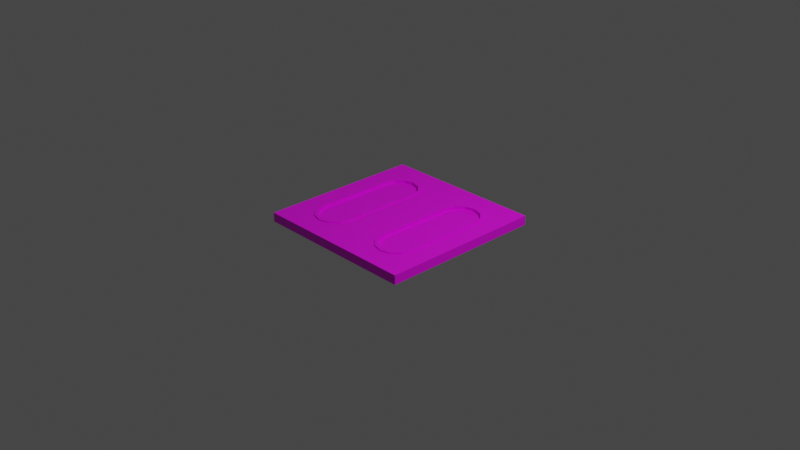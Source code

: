 # Source: windowWallPanel.blend  (saved by Blender 2.80.55; exported with 4.5.12 LTS)
import bpy
from mathutils import Matrix  # noqa: F401  (used for matrix-valued properties, if any)

bpy.ops.wm.read_factory_settings(use_empty=True)
scene = bpy.context.scene
scene.name = 'Scene'

# ---- collections
col_collection = bpy.data.collections.new('Collection'); scene.collection.children.link(col_collection)

# ---- images (referenced by path relative to the original .blend; pixels are not part of the script)
import os
ASSET_DIR = os.environ.get("B2B_ASSET_DIR", "")  # directory of the original .blend (textures are referenced by path, not embedded)
HERE = os.path.dirname(os.path.abspath(__file__))  # packed textures are extracted next to this script under _unpacked/

def load_image(name, relpath, width, height, colorspace="sRGB"):
    """Load a texture the original file referenced (path relative to the .blend, or extracted next to this script)."""
    p = next((c for c in (os.path.join(HERE, relpath), os.path.join(ASSET_DIR, relpath)) if relpath and os.path.exists(c)), "")
    if p:
        img = bpy.data.images.load(p, check_existing=True)
        img.name = name
    else:  # same state as the original file: an image datablock whose file is absent (Cycles renders it pink)
        img = bpy.data.images.new(name, width, height)
        img.source = "FILE"
        img.filepath = "//" + (relpath or name)
    img.colorspace_settings.name = colorspace
    return img
img_windowwallpaneltexture_png = load_image('windowWallPanelTexture.png', 'windowWallPanelTexture.png', 1024, 1024, 'sRGB')
img_windowsuvnontransparent_png = load_image('windowsUVnonTransparent.png', 'windowsUVnonTransparent.png', 1024, 1024, 'sRGB')
img_windowstransparent_png = load_image('windowsTransparent.png', 'windowsTransparent.png', 1024, 1024, 'sRGB')

# ---- materials (node trees are filled in below, after node groups)
mat_wall = bpy.data.materials.new('Wall')
mat_wall.use_transparent_shadow = False
mat_wall.roughness = 0.25
mat_windowoutside = bpy.data.materials.new('WindowOutside')
mat_windowoutside.use_transparent_shadow = False
mat_windowoutside.roughness = 0.25
mat_transparent = bpy.data.materials.new('Transparent')
mat_transparent.use_transparent_shadow = False
mat_transparent.roughness = 0.25

# ---- material node trees
mat_wall.use_nodes = True; mat_wall.node_tree.nodes.clear()
_N = mat_wall.node_tree.nodes; _L = mat_wall.node_tree.links
n0 = _N.new('ShaderNodeOutputMaterial'); n0.name = 'Material Output'; n0.location = (300, 300)
n1 = _N.new('ShaderNodeBsdfPrincipled'); n1.name = 'Principled BSDF'; n1.location = (10, 300)
n1.distribution = 'GGX'
n1.subsurface_method = 'BURLEY'
n1.inputs[3].default_value = 1.45
n2 = _N.new('ShaderNodeTexImage'); n2.name = 'Image Texture'; n2.location = (-280, 280)
n2.image = img_windowwallpaneltexture_png
_L.new(n1.outputs[0], n0.inputs[0])
_L.new(n2.outputs[0], n1.inputs[0])
n0.is_active_output = True
mat_windowoutside.use_nodes = True; mat_windowoutside.node_tree.nodes.clear()
_N = mat_windowoutside.node_tree.nodes; _L = mat_windowoutside.node_tree.links
n0 = _N.new('ShaderNodeOutputMaterial'); n0.name = 'Material Output'; n0.location = (300, 300)
n1 = _N.new('ShaderNodeBsdfPrincipled'); n1.name = 'Principled BSDF'; n1.location = (10, 300)
n1.distribution = 'GGX'
n1.subsurface_method = 'BURLEY'
n1.inputs[3].default_value = 1.45
n2 = _N.new('ShaderNodeTexImage'); n2.name = 'Image Texture'; n2.location = (-280, 280)
n2.image = img_windowsuvnontransparent_png
_L.new(n1.outputs[0], n0.inputs[0])
_L.new(n2.outputs[0], n1.inputs[0])
n0.is_active_output = True
mat_transparent.use_nodes = True; mat_transparent.node_tree.nodes.clear()
_N = mat_transparent.node_tree.nodes; _L = mat_transparent.node_tree.links
n0 = _N.new('ShaderNodeOutputMaterial'); n0.name = 'Material Output'; n0.location = (300, 300)
n1 = _N.new('ShaderNodeBsdfPrincipled'); n1.name = 'Principled BSDF'; n1.location = (10, 300)
n1.distribution = 'GGX'
n1.subsurface_method = 'BURLEY'
n1.inputs[3].default_value = 1.45
n2 = _N.new('ShaderNodeTexImage'); n2.name = 'Image Texture'; n2.location = (-280, 280)
n2.image = img_windowstransparent_png
_L.new(n1.outputs[0], n0.inputs[0])
_L.new(n2.outputs[0], n1.inputs[0])
n0.is_active_output = True

# ---- world
world_world = bpy.data.worlds.new('World'); scene.world = world_world
world_world.use_nodes = True; world_world.node_tree.nodes.clear()
_N = world_world.node_tree.nodes; _L = world_world.node_tree.links
n0 = _N.new('ShaderNodeOutputWorld'); n0.name = 'World Output'; n0.location = (300, 300)
n1 = _N.new('ShaderNodeBackground'); n1.name = 'Background'; n1.location = (10, 300)
n1.inputs[0].default_value = (0.05088, 0.05088, 0.05088, 1.0)
_L.new(n1.outputs[0], n0.inputs[0])
n0.is_active_output = True
world_world.color = (0.05088, 0.05088, 0.05088)
world_world.use_sun_shadow = False
world_world.sun_shadow_jitter_overblur = 0.0

# ---- cameras
cam_camera = bpy.data.cameras.new('Camera')
cam_camera.clip_end = 100.0
cam_camera.ortho_scale = 7.314
cam_camera.dof.focus_distance = 0.0
cam_camera.dof.aperture_fstop = 128.0

# ---- lights
light_light = bpy.data.lights.new('Light', 'POINT')
light_light.transmission_factor = 0.0
light_light.cutoff_distance = 30.0
light_light.energy = 1000.0
light_light.shadow_buffer_clip_start = 1.001
light_light.shadow_soft_size = 0.1
light_light.shadow_maximum_resolution = 0.006
light_light.use_absolute_resolution = True

# ---- meshes
me_cube = bpy.data.meshes.new('Cube')
me_cube.from_pydata([(-0.9, 0.9, 0.05), (-0.9, 0.9, -0.05), (-0.9, -0.9, 0.05), (-0.9, -0.9, -0.05), (-0.5625, -0.6449, -0.05), (-0.6449, -0.5625, -0.05), (-0.675, -0.45, -0.05), (-0.675, 0.45, -0.05), (-0.6449, 0.5625, -0.05), (-0.5625, 0.6449, -0.05), (-0.45, 0.675, -0.05), (-0.3375, 0.6449, -0.05), (-0.2551, 0.5625, -0.05), (-0.225, 0.45, -0.05), (-0.225, -0.45, -0.05), (-0.2551, -0.5625, -0.05), (-0.3375, -0.6449, -0.05), (-0.45, -0.675, -0.05), (-0.5625, -0.6449, 0.05), (-0.6449, -0.5625, 0.05), (-0.675, -0.45, 0.05), (-0.675, 0.45, 0.05), (-0.6449, 0.5625, 0.05), (-0.5625, 0.6449, 0.05), (-0.45, 0.675, 0.05), (-0.3375, 0.6449, 0.05), (-0.2551, 0.5625, 0.05), (-0.225, 0.45, 0.05), (-0.225, -0.45, 0.05), (-0.2551, -0.5625, 0.05), (-0.3375, -0.6449, 0.05), (-0.45, -0.675, 0.05), (-0.5625, -0.6449, 0.06), (-0.6449, -0.5625, 0.06), (-0.675, -0.45, 0.06), (-0.675, 0.45, 0.06), (-0.6449, 0.5625, 0.06), (-0.5625, 0.6449, 0.06), (-0.45, 0.675, 0.06), (-0.3375, 0.6449, 0.06), (-0.2551, 0.5625, 0.06), (-0.225, 0.45, 0.06), (-0.225, -0.45, 0.06), (-0.2551, -0.5625, 0.06), (-0.3375, -0.6449, 0.06), (-0.45, -0.675, 0.06), (-0.5546, -0.5997, 0.06), (-0.6312, -0.5231, 0.06), (-0.6592, -0.4185, 0.06), (-0.6592, 0.4185, 0.06), (-0.6312, 0.5231, 0.06), (-0.5546, 0.5997, 0.06), (-0.45, 0.6277, 0.06), (-0.3454, 0.5997, 0.06), (-0.2688, 0.5231, 0.06), (-0.2408, 0.4185, 0.06), (-0.2408, -0.4185, 0.06), (-0.2688, -0.5231, 0.06), (-0.3454, -0.5997, 0.06), (-0.45, -0.6278, 0.06), (-0.5625, -0.6449, -0.04), (-0.6449, -0.5625, -0.04), (-0.675, -0.45, -0.04), (-0.675, 0.45, -0.04), (-0.6449, 0.5625, -0.04), (-0.5625, 0.6449, -0.04), (-0.45, 0.675, -0.04), (-0.3375, 0.6449, -0.04), (-0.2551, 0.5625, -0.04), (-0.225, 0.45, -0.04), (-0.225, -0.45, -0.04), (-0.2551, -0.5625, -0.04), (-0.3375, -0.6449, -0.04), (-0.45, -0.675, -0.04), (-0.5546, -0.5997, -0.04), (-0.6312, -0.5231, -0.04), (-0.6593, -0.4185, -0.04), (-0.6593, 0.4185, -0.04), (-0.5546, 0.5997, -0.04), (-0.45, 0.6277, -0.04), (-0.3454, 0.5997, -0.04), (-0.2688, 0.5231, -0.04), (-0.2408, 0.4185, -0.04), (-0.2408, -0.4185, -0.04), (-0.2688, -0.5231, -0.04), (-0.3454, -0.5997, -0.04), (-0.45, -0.6278, -0.04), (-0.6312, 0.5231, -0.04), (0.9, 0.9, 0.05), (0.9, 0.9, -0.05), (0.9, -0.9, 0.05), (0.9, -0.9, -0.05), (0.0, 0.9, 0.05), (0.0, -0.9, 0.05), (0.0, -0.9, -0.05), (0.0, 0.9, -0.05), (0.5625, -0.6449, -0.05), (0.6449, -0.5625, -0.05), (0.675, -0.45, -0.05), (0.675, 0.45, -0.05), (0.6449, 0.5625, -0.05), (0.5625, 0.6449, -0.05), (0.45, 0.675, -0.05), (0.3375, 0.6449, -0.05), (0.2551, 0.5625, -0.05), (0.225, 0.45, -0.05), (0.225, -0.45, -0.05), (0.2551, -0.5625, -0.05), (0.3375, -0.6449, -0.05), (0.45, -0.675, -0.05), (0.5625, -0.6449, 0.05), (0.6449, -0.5625, 0.05), (0.675, -0.45, 0.05), (0.675, 0.45, 0.05), (0.6449, 0.5625, 0.05), (0.5625, 0.6449, 0.05), (0.45, 0.675, 0.05), (0.3375, 0.6449, 0.05), (0.2551, 0.5625, 0.05), (0.225, 0.45, 0.05), (0.225, -0.45, 0.05), (0.2551, -0.5625, 0.05), (0.3375, -0.6449, 0.05), (0.45, -0.675, 0.05), (0.5625, -0.6449, 0.06), (0.6449, -0.5625, 0.06), (0.675, -0.45, 0.06), (0.675, 0.45, 0.06), (0.6449, 0.5625, 0.06), (0.5625, 0.6449, 0.06), (0.45, 0.675, 0.06), (0.3375, 0.6449, 0.06), (0.2551, 0.5625, 0.06), (0.225, 0.45, 0.06), (0.225, -0.45, 0.06), (0.2551, -0.5625, 0.06), (0.3375, -0.6449, 0.06), (0.45, -0.675, 0.06), (0.5546, -0.5997, 0.06), (0.6312, -0.5231, 0.06), (0.6592, -0.4185, 0.06), (0.6592, 0.4185, 0.06), (0.6312, 0.5231, 0.06), (0.5546, 0.5997, 0.06), (0.45, 0.6277, 0.06), (0.3454, 0.5997, 0.06), (0.2688, 0.5231, 0.06), (0.2408, 0.4185, 0.06), (0.2408, -0.4185, 0.06), (0.2688, -0.5231, 0.06), (0.3454, -0.5997, 0.06), (0.45, -0.6278, 0.06), (0.5625, -0.6449, -0.04), (0.6449, -0.5625, -0.04), (0.675, -0.45, -0.04), (0.675, 0.45, -0.04), (0.6449, 0.5625, -0.04), (0.5625, 0.6449, -0.04), (0.45, 0.675, -0.04), (0.3375, 0.6449, -0.04), (0.2551, 0.5625, -0.04), (0.225, 0.45, -0.04), (0.225, -0.45, -0.04), (0.2551, -0.5625, -0.04), (0.3375, -0.6449, -0.04), (0.45, -0.675, -0.04), (0.5546, -0.5997, -0.04), (0.6312, -0.5231, -0.04), (0.6593, -0.4185, -0.04), (0.6593, 0.4185, -0.04), (0.6312, 0.5231, -0.04), (0.3454, 0.5997, -0.04), (0.2688, 0.5231, -0.04), (0.2408, -0.4185, -0.04), (0.2688, -0.5231, -0.04), (0.3454, -0.5997, -0.04), (0.45, -0.6278, -0.04), (0.5546, 0.5997, -0.04), (0.45, 0.6277, -0.04), (0.2408, 0.4185, -0.04)], [], [(3, 2, 0, 1), (1, 0, 92, 95), (0, 21, 22, 23, 24, 25, 26, 27, 92), (94, 93, 2, 3), (95, 13, 12, 11, 10, 9, 8, 7, 1), (3, 6, 5, 4, 17, 16, 15, 14, 94), (12, 13, 69, 68), (93, 92, 27, 28), (31, 30, 44, 45), (43, 42, 56, 57), (24, 23, 37, 38), (18, 31, 45, 32), (25, 24, 38, 39), (26, 25, 39, 40), (19, 18, 32, 33), (27, 26, 40, 41), (20, 19, 33, 34), (28, 27, 41, 42), (21, 20, 34, 35), (29, 28, 42, 43), (22, 21, 35, 36), (30, 29, 43, 44), (23, 22, 36, 37), (51, 50, 87, 78), (36, 35, 49, 50), (44, 43, 57, 58), (37, 36, 50, 51), (45, 44, 58, 59), (38, 37, 51, 52), (32, 45, 59, 46), (39, 38, 52, 53), (40, 39, 53, 54), (33, 32, 46, 47), (41, 40, 54, 55), (34, 33, 47, 48), (42, 41, 55, 56), (35, 34, 48, 49), (73, 60, 74, 86), (5, 6, 62, 61), (13, 14, 70, 69), (6, 7, 63, 62), (14, 15, 71, 70), (7, 8, 64, 63), (15, 16, 72, 71), (8, 9, 65, 64), (16, 17, 73, 72), (9, 10, 66, 65), (17, 4, 60, 73), (10, 11, 67, 66), (11, 12, 68, 67), (4, 5, 61, 60), (66, 67, 80, 79), (67, 68, 81, 80), (60, 61, 75, 74), (68, 69, 82, 81), (61, 62, 76, 75), (69, 70, 83, 82), (62, 63, 77, 76), (70, 71, 84, 83), (63, 64, 87, 77), (71, 72, 85, 84), (64, 65, 78, 87), (72, 73, 86, 85), (65, 66, 79, 78), (59, 58, 85, 86), (52, 51, 78, 79), (46, 59, 86, 74), (53, 52, 79, 80), (54, 53, 80, 81), (47, 46, 74, 75), (55, 54, 81, 82), (48, 47, 75, 76), (56, 55, 82, 83), (49, 48, 76, 77), (57, 56, 83, 84), (50, 49, 77, 87), (58, 57, 84, 85), (94, 14, 13, 95), (1, 7, 6, 3), (28, 29, 30, 31, 18, 19, 20, 2, 93), (21, 0, 2, 20), (91, 89, 88, 90), (89, 95, 92, 88), (88, 92, 119, 118, 117, 116, 115, 114, 113), (94, 91, 90, 93), (95, 89, 99, 100, 101, 102, 103, 104, 105), (91, 94, 106, 107, 108, 109, 96, 97, 98), (104, 160, 161, 105), (93, 120, 119, 92), (123, 137, 136, 122), (135, 149, 148, 134), (116, 130, 129, 115), (110, 124, 137, 123), (117, 131, 130, 116), (118, 132, 131, 117), (111, 125, 124, 110), (119, 133, 132, 118), (112, 126, 125, 111), (120, 134, 133, 119), (113, 127, 126, 112), (121, 135, 134, 120), (114, 128, 127, 113), (122, 136, 135, 121), (115, 129, 128, 114), (143, 177, 170, 142), (128, 142, 141, 127), (136, 150, 149, 135), (129, 143, 142, 128), (137, 151, 150, 136), (130, 144, 143, 129), (124, 138, 151, 137), (131, 145, 144, 130), (132, 146, 145, 131), (125, 139, 138, 124), (133, 147, 146, 132), (126, 140, 139, 125), (134, 148, 147, 133), (127, 141, 140, 126), (165, 176, 166, 152), (97, 153, 154, 98), (105, 161, 162, 106), (98, 154, 155, 99), (106, 162, 163, 107), (99, 155, 156, 100), (107, 163, 164, 108), (100, 156, 157, 101), (108, 164, 165, 109), (101, 157, 158, 102), (109, 165, 152, 96), (102, 158, 159, 103), (103, 159, 160, 104), (96, 152, 153, 97), (158, 178, 171, 159), (159, 171, 172, 160), (152, 166, 167, 153), (160, 172, 179, 161), (153, 167, 168, 154), (161, 179, 173, 162), (154, 168, 169, 155), (162, 173, 174, 163), (155, 169, 170, 156), (163, 174, 175, 164), (156, 170, 177, 157), (164, 175, 176, 165), (157, 177, 178, 158), (151, 176, 175, 150), (144, 178, 177, 143), (138, 166, 176, 151), (145, 171, 178, 144), (146, 172, 171, 145), (139, 167, 166, 138), (147, 179, 172, 146), (140, 168, 167, 139), (148, 173, 179, 147), (141, 169, 168, 140), (149, 174, 173, 148), (142, 170, 169, 141), (150, 175, 174, 149), (94, 95, 105, 106), (89, 91, 98, 99), (120, 93, 90, 112, 111, 110, 123, 122, 121), (113, 112, 90, 88)])
_uv = me_cube.uv_layers.new(name='UVMap')
_uv.uv.foreach_set('vector', [0.04974, 0.9404, 0.0002548, 0.9404, 0.0002548, 0.04974, 0.04974, 0.04974, 0.04974, 0.04974, 0.04974, 0.0002548, 0.4951, 0.0002549, 0.4951, 0.04974, 0.4956, 0.891, 0.6069, 0.6683, 0.6219, 0.724, 0.6626, 0.7647, 0.7183, 0.7796, 0.7739, 0.7647, 0.8147, 0.724, 0.8296, 0.6683, 0.941, 0.891, 0.4951, 0.9404, 0.4951, 0.9899, 0.04974, 0.9899, 0.04974, 0.9404, 0.4951, 0.04974, 0.3838, 0.2724, 0.3688, 0.2167, 0.3281, 0.176, 0.2724, 0.1611, 0.2167, 0.176, 0.176, 0.2167, 0.1611, 0.2724, 0.04974, 0.04974, 0.04974, 0.9404, 0.1611, 0.7178, 0.176, 0.7734, 0.2167, 0.8142, 0.2724, 0.8291, 0.3281, 0.8142, 0.3688, 0.7734, 0.3838, 0.7178, 0.4951, 0.9404, 0.9923, 0.2535, 0.9923, 0.2247, 0.9948, 0.2247, 0.9948, 0.2535, 0.941, 0.0002552, 0.941, 0.891, 0.8296, 0.6683, 0.8296, 0.2229, 0.9847, 0.7069, 0.9847, 0.7357, 0.9822, 0.7357, 0.9822, 0.7069, 0.6332, 0.693, 0.6198, 0.6428, 0.6268, 0.6287, 0.6393, 0.6754, 0.9847, 0.3113, 0.9847, 0.3401, 0.9822, 0.3401, 0.9822, 0.3113, 0.9847, 0.6781, 0.9847, 0.7069, 0.9822, 0.7069, 0.9822, 0.6781, 0.9847, 0.2824, 0.9847, 0.3113, 0.9822, 0.3113, 0.9822, 0.2824, 0.9847, 0.2536, 0.9847, 0.2824, 0.9822, 0.2824, 0.9822, 0.2536, 0.9847, 0.6493, 0.9847, 0.6781, 0.9822, 0.6781, 0.9822, 0.6493, 0.9847, 0.2248, 0.9847, 0.2536, 0.9822, 0.2536, 0.9822, 0.2248, 0.9847, 0.6205, 0.9847, 0.6493, 0.9822, 0.6493, 0.9822, 0.6205, 0.9847, 0.001921, 0.9847, 0.2248, 0.9822, 0.2248, 0.9822, 0.001921, 0.9847, 0.3978, 0.9847, 0.6205, 0.9822, 0.6205, 0.9822, 0.3978, 0.9847, 0.7646, 0.9847, 0.7934, 0.9822, 0.7934, 0.9822, 0.7646, 0.9847, 0.3689, 0.9847, 0.3978, 0.9822, 0.3978, 0.9822, 0.3689, 0.9847, 0.7357, 0.9847, 0.7646, 0.9822, 0.7646, 0.9822, 0.7357, 0.9847, 0.3401, 0.9847, 0.3689, 0.9822, 0.3689, 0.9822, 0.3401, 0.9523, 0.4236, 0.9523, 0.3968, 0.977, 0.3968, 0.977, 0.4236, 0.8072, 0.1908, 0.8207, 0.241, 0.8136, 0.2551, 0.8011, 0.2084, 0.67, 0.7298, 0.6332, 0.693, 0.6393, 0.6754, 0.6735, 0.7096, 0.7704, 0.154, 0.8072, 0.1908, 0.8011, 0.2084, 0.7669, 0.1742, 0.7202, 0.7432, 0.67, 0.7298, 0.6735, 0.7096, 0.7202, 0.7221, 0.7202, 0.1406, 0.7704, 0.154, 0.7669, 0.1742, 0.7202, 0.1617, 0.7704, 0.7298, 0.7202, 0.7432, 0.7202, 0.7221, 0.7669, 0.7096, 0.67, 0.154, 0.7202, 0.1406, 0.7202, 0.1617, 0.6735, 0.1742, 0.6332, 0.1908, 0.67, 0.154, 0.6735, 0.1742, 0.6393, 0.2084, 0.8072, 0.693, 0.7704, 0.7298, 0.7669, 0.7096, 0.8011, 0.6754, 0.6198, 0.241, 0.6332, 0.1908, 0.6393, 0.2084, 0.6268, 0.2551, 0.8207, 0.6428, 0.8072, 0.693, 0.8011, 0.6754, 0.8136, 0.6287, 0.6198, 0.6428, 0.6198, 0.241, 0.6268, 0.2551, 0.6268, 0.6287, 0.8207, 0.241, 0.8207, 0.6428, 0.8136, 0.6287, 0.8136, 0.2551, 0.2713, 0.8004, 0.2215, 0.787, 0.225, 0.767, 0.2713, 0.7795, 0.9923, 0.6493, 0.9923, 0.6205, 0.9948, 0.6205, 0.9948, 0.6493, 0.9923, 0.2247, 0.9923, 0.001921, 0.9948, 0.001921, 0.9948, 0.2247, 0.9923, 0.6205, 0.9923, 0.3977, 0.9948, 0.3977, 0.9948, 0.6205, 0.9923, 0.7935, 0.9923, 0.7646, 0.9948, 0.7646, 0.9948, 0.7935, 0.9923, 0.3977, 0.9923, 0.3689, 0.9948, 0.3689, 0.9948, 0.3977, 0.9923, 0.7646, 0.9923, 0.7358, 0.9948, 0.7358, 0.9948, 0.7646, 0.9923, 0.3689, 0.9923, 0.34, 0.9948, 0.34, 0.9948, 0.3689, 0.9923, 0.7358, 0.9923, 0.707, 0.9948, 0.707, 0.9948, 0.7358, 0.9923, 0.34, 0.9923, 0.3112, 0.9948, 0.3112, 0.9948, 0.34, 0.9923, 0.707, 0.9923, 0.6781, 0.9948, 0.6781, 0.9948, 0.707, 0.9923, 0.3112, 0.9923, 0.2824, 0.9948, 0.2824, 0.9948, 0.3112, 0.9923, 0.2824, 0.9923, 0.2535, 0.9948, 0.2535, 0.9948, 0.2824, 0.9923, 0.6781, 0.9923, 0.6493, 0.9948, 0.6493, 0.9948, 0.6781, 0.2713, 0.2028, 0.3211, 0.2162, 0.3176, 0.2362, 0.2713, 0.2237, 0.3211, 0.2162, 0.3576, 0.2526, 0.3515, 0.2701, 0.3176, 0.2362, 0.2215, 0.787, 0.1851, 0.7506, 0.1911, 0.7331, 0.225, 0.767, 0.3576, 0.2526, 0.3709, 0.3024, 0.3639, 0.3164, 0.3515, 0.2701, 0.1851, 0.7506, 0.1717, 0.7008, 0.1787, 0.6868, 0.1911, 0.7331, 0.3709, 0.3024, 0.3709, 0.7008, 0.3639, 0.6868, 0.3639, 0.3164, 0.1717, 0.7008, 0.1717, 0.3024, 0.1787, 0.3164, 0.1787, 0.6868, 0.3709, 0.7008, 0.3576, 0.7506, 0.3515, 0.7331, 0.3639, 0.6868, 0.1717, 0.3024, 0.1851, 0.2526, 0.1911, 0.2701, 0.1787, 0.3164, 0.3576, 0.7506, 0.3211, 0.787, 0.3176, 0.767, 0.3515, 0.7331, 0.1851, 0.2526, 0.2215, 0.2162, 0.225, 0.2362, 0.1911, 0.2701, 0.3211, 0.787, 0.2713, 0.8004, 0.2713, 0.7795, 0.3176, 0.767, 0.2215, 0.2162, 0.2713, 0.2028, 0.2713, 0.2237, 0.225, 0.2362, 0.9523, 0.08236, 0.9523, 0.05554, 0.977, 0.05554, 0.977, 0.08236, 0.9523, 0.4504, 0.9523, 0.4236, 0.977, 0.4236, 0.977, 0.4504, 0.9523, 0.1092, 0.9523, 0.08236, 0.977, 0.08236, 0.977, 0.1092, 0.9523, 0.4772, 0.9523, 0.4504, 0.977, 0.4504, 0.977, 0.4772, 0.9523, 0.504, 0.9523, 0.4772, 0.977, 0.4772, 0.977, 0.504, 0.9523, 0.136, 0.9523, 0.1092, 0.977, 0.1092, 0.977, 0.136, 0.9523, 0.5309, 0.9523, 0.504, 0.977, 0.504, 0.977, 0.5309, 0.9523, 0.1628, 0.9523, 0.136, 0.977, 0.136, 0.977, 0.1628, 0.9523, 0.738, 0.9523, 0.5309, 0.977, 0.5309, 0.977, 0.738, 0.9523, 0.37, 0.9523, 0.1628, 0.977, 0.1628, 0.977, 0.37, 0.9523, 0.02873, 0.9523, 0.001921, 0.977, 0.001921, 0.977, 0.02873, 0.9523, 0.3968, 0.9523, 0.37, 0.977, 0.37, 0.977, 0.3968, 0.9523, 0.05554, 0.9523, 0.02873, 0.977, 0.02873, 0.977, 0.05554, 0.4951, 0.9404, 0.3838, 0.7178, 0.3838, 0.2724, 0.4951, 0.04974, 0.04974, 0.04974, 0.1611, 0.2724, 0.1611, 0.7178, 0.04974, 0.9404, 0.8296, 0.2229, 0.8147, 0.1673, 0.7739, 0.1265, 0.7183, 0.1116, 0.6626, 0.1265, 0.6219, 0.1673, 0.6069, 0.2229, 0.4956, 0.0002548, 0.941, 0.0002552, 0.6069, 0.6683, 0.4956, 0.891, 0.4956, 0.0002548, 0.6069, 0.2229, 0.04974, 0.9404, 0.04974, 0.04974, 0.0002548, 0.04974, 0.0002548, 0.9404, 0.04974, 0.04974, 0.4951, 0.04974, 0.4951, 0.0002549, 0.04974, 0.0002548, 0.4956, 0.891, 0.941, 0.891, 0.8296, 0.6683, 0.8147, 0.724, 0.7739, 0.7647, 0.7183, 0.7796, 0.6626, 0.7647, 0.6219, 0.724, 0.6069, 0.6683, 0.4951, 0.9404, 0.04974, 0.9404, 0.04974, 0.9899, 0.4951, 0.9899, 0.4951, 0.04974, 0.04974, 0.04974, 0.1611, 0.2724, 0.176, 0.2167, 0.2167, 0.176, 0.2724, 0.1611, 0.3281, 0.176, 0.3688, 0.2167, 0.3838, 0.2724, 0.04974, 0.9404, 0.4951, 0.9404, 0.3838, 0.7178, 0.3688, 0.7734, 0.3281, 0.8142, 0.2724, 0.8291, 0.2167, 0.8142, 0.176, 0.7734, 0.1611, 0.7178, 0.9923, 0.2535, 0.9948, 0.2535, 0.9948, 0.2247, 0.9923, 0.2247, 0.941, 0.0002552, 0.8296, 0.2229, 0.8296, 0.6683, 0.941, 0.891, 0.9847, 0.7069, 0.9822, 0.7069, 0.9822, 0.7357, 0.9847, 0.7357, 0.6332, 0.693, 0.6393, 0.6754, 0.6268, 0.6287, 0.6198, 0.6428, 0.9847, 0.3113, 0.9822, 0.3113, 0.9822, 0.3401, 0.9847, 0.3401, 0.9847, 0.6781, 0.9822, 0.6781, 0.9822, 0.7069, 0.9847, 0.7069, 0.9847, 0.2824, 0.9822, 0.2824, 0.9822, 0.3113, 0.9847, 0.3113, 0.9847, 0.2536, 0.9822, 0.2536, 0.9822, 0.2824, 0.9847, 0.2824, 0.9847, 0.6493, 0.9822, 0.6493, 0.9822, 0.6781, 0.9847, 0.6781, 0.9847, 0.2248, 0.9822, 0.2248, 0.9822, 0.2536, 0.9847, 0.2536, 0.9847, 0.6205, 0.9822, 0.6205, 0.9822, 0.6493, 0.9847, 0.6493, 0.9847, 0.001921, 0.9822, 0.001921, 0.9822, 0.2248, 0.9847, 0.2248, 0.9847, 0.3978, 0.9822, 0.3978, 0.9822, 0.6205, 0.9847, 0.6205, 0.9847, 0.7646, 0.9822, 0.7646, 0.9822, 0.7934, 0.9847, 0.7934, 0.9847, 0.3689, 0.9822, 0.3689, 0.9822, 0.3978, 0.9847, 0.3978, 0.9847, 0.7357, 0.9822, 0.7357, 0.9822, 0.7646, 0.9847, 0.7646, 0.9847, 0.3401, 0.9822, 0.3401, 0.9822, 0.3689, 0.9847, 0.3689, 0.9523, 0.4236, 0.977, 0.4236, 0.977, 0.3968, 0.9523, 0.3968, 0.8072, 0.1908, 0.8011, 0.2084, 0.8136, 0.2551, 0.8207, 0.241, 0.67, 0.7298, 0.6735, 0.7096, 0.6393, 0.6754, 0.6332, 0.693, 0.7704, 0.154, 0.7669, 0.1742, 0.8011, 0.2084, 0.8072, 0.1908, 0.7202, 0.7432, 0.7202, 0.7221, 0.6735, 0.7096, 0.67, 0.7298, 0.7202, 0.1406, 0.7202, 0.1617, 0.7669, 0.1742, 0.7704, 0.154, 0.7704, 0.7298, 0.7669, 0.7096, 0.7202, 0.7221, 0.7202, 0.7432, 0.67, 0.154, 0.6735, 0.1742, 0.7202, 0.1617, 0.7202, 0.1406, 0.6332, 0.1908, 0.6393, 0.2084, 0.6735, 0.1742, 0.67, 0.154, 0.8072, 0.693, 0.8011, 0.6754, 0.7669, 0.7096, 0.7704, 0.7298, 0.6198, 0.241, 0.6268, 0.2551, 0.6393, 0.2084, 0.6332, 0.1908, 0.8207, 0.6428, 0.8136, 0.6287, 0.8011, 0.6754, 0.8072, 0.693, 0.6198, 0.6428, 0.6268, 0.6287, 0.6268, 0.2551, 0.6198, 0.241, 0.8207, 0.241, 0.8136, 0.2551, 0.8136, 0.6287, 0.8207, 0.6428, 0.2713, 0.8004, 0.2713, 0.7795, 0.225, 0.767, 0.2215, 0.787, 0.9923, 0.6493, 0.9948, 0.6493, 0.9948, 0.6205, 0.9923, 0.6205, 0.9923, 0.2247, 0.9948, 0.2247, 0.9948, 0.001921, 0.9923, 0.001921, 0.9923, 0.6205, 0.9948, 0.6205, 0.9948, 0.3977, 0.9923, 0.3977, 0.9923, 0.7935, 0.9948, 0.7935, 0.9948, 0.7646, 0.9923, 0.7646, 0.9923, 0.3977, 0.9948, 0.3977, 0.9948, 0.3689, 0.9923, 0.3689, 0.9923, 0.7646, 0.9948, 0.7646, 0.9948, 0.7358, 0.9923, 0.7358, 0.9923, 0.3689, 0.9948, 0.3689, 0.9948, 0.34, 0.9923, 0.34, 0.9923, 0.7358, 0.9948, 0.7358, 0.9948, 0.707, 0.9923, 0.707, 0.9923, 0.34, 0.9948, 0.34, 0.9948, 0.3112, 0.9923, 0.3112, 0.9923, 0.707, 0.9948, 0.707, 0.9948, 0.6781, 0.9923, 0.6781, 0.9923, 0.3112, 0.9948, 0.3112, 0.9948, 0.2824, 0.9923, 0.2824, 0.9923, 0.2824, 0.9948, 0.2824, 0.9948, 0.2535, 0.9923, 0.2535, 0.9923, 0.6781, 0.9948, 0.6781, 0.9948, 0.6493, 0.9923, 0.6493, 0.2713, 0.2028, 0.2713, 0.2237, 0.3176, 0.2362, 0.3211, 0.2162, 0.3211, 0.2162, 0.3176, 0.2362, 0.3515, 0.2701, 0.3576, 0.2526, 0.2215, 0.787, 0.225, 0.767, 0.1911, 0.7331, 0.1851, 0.7506, 0.3576, 0.2526, 0.3515, 0.2701, 0.3639, 0.3164, 0.3709, 0.3024, 0.1851, 0.7506, 0.1911, 0.7331, 0.1787, 0.6868, 0.1717, 0.7008, 0.3709, 0.3024, 0.3639, 0.3164, 0.3639, 0.6868, 0.3709, 0.7008, 0.1717, 0.7008, 0.1787, 0.6868, 0.1787, 0.3164, 0.1717, 0.3024, 0.3709, 0.7008, 0.3639, 0.6868, 0.3515, 0.7331, 0.3576, 0.7506, 0.1717, 0.3024, 0.1787, 0.3164, 0.1911, 0.2701, 0.1851, 0.2526, 0.3576, 0.7506, 0.3515, 0.7331, 0.3176, 0.767, 0.3211, 0.787, 0.1851, 0.2526, 0.1911, 0.2701, 0.225, 0.2362, 0.2215, 0.2162, 0.3211, 0.787, 0.3176, 0.767, 0.2713, 0.7795, 0.2713, 0.8004, 0.2215, 0.2162, 0.225, 0.2362, 0.2713, 0.2237, 0.2713, 0.2028, 0.9523, 0.08236, 0.977, 0.08236, 0.977, 0.05554, 0.9523, 0.05554, 0.9523, 0.4504, 0.977, 0.4504, 0.977, 0.4236, 0.9523, 0.4236, 0.9523, 0.1092, 0.977, 0.1092, 0.977, 0.08236, 0.9523, 0.08236, 0.9523, 0.4772, 0.977, 0.4772, 0.977, 0.4504, 0.9523, 0.4504, 0.9523, 0.504, 0.977, 0.504, 0.977, 0.4772, 0.9523, 0.4772, 0.9523, 0.136, 0.977, 0.136, 0.977, 0.1092, 0.9523, 0.1092, 0.9523, 0.5309, 0.977, 0.5309, 0.977, 0.504, 0.9523, 0.504, 0.9523, 0.1628, 0.977, 0.1628, 0.977, 0.136, 0.9523, 0.136, 0.9523, 0.738, 0.977, 0.738, 0.977, 0.5309, 0.9523, 0.5309, 0.9523, 0.37, 0.977, 0.37, 0.977, 0.1628, 0.9523, 0.1628, 0.9523, 0.02873, 0.977, 0.02873, 0.977, 0.001921, 0.9523, 0.001921, 0.9523, 0.3968, 0.977, 0.3968, 0.977, 0.37, 0.9523, 0.37, 0.9523, 0.05554, 0.977, 0.05554, 0.977, 0.02873, 0.9523, 0.02873, 0.4951, 0.9404, 0.4951, 0.04974, 0.3838, 0.2724, 0.3838, 0.7178, 0.04974, 0.04974, 0.04974, 0.9404, 0.1611, 0.7178, 0.1611, 0.2724, 0.8296, 0.2229, 0.941, 0.0002552, 0.4956, 0.0002548, 0.6069, 0.2229, 0.6219, 0.1673, 0.6626, 0.1265, 0.7183, 0.1116, 0.7739, 0.1265, 0.8147, 0.1673, 0.6069, 0.6683, 0.6069, 0.2229, 0.4956, 0.0002548, 0.4956, 0.891])
me_cube.materials.append(mat_wall)
me_cube.use_remesh_preserve_volume = False
me_cube.use_remesh_preserve_attributes = False
me_cube.use_mirror_vertex_groups = False
me_cube.update()
me_cube_002 = bpy.data.meshes.new('Cube.002')
me_cube_002.from_pydata([(-0.5546, -0.5997, 0.03), (-0.6312, -0.5231, 0.03), (-0.6593, -0.4185, 0.03), (-0.6593, 0.4185, 0.03), (-0.6312, 0.5231, 0.03), (-0.5546, 0.5997, 0.03), (-0.45, 0.6277, 0.03), (-0.3454, 0.5997, 0.03), (-0.2688, 0.5231, 0.03), (-0.2408, 0.4185, 0.03), (-0.2408, -0.4185, 0.03), (-0.2688, -0.5231, 0.03), (-0.3454, -0.5997, 0.03), (-0.45, -0.6278, 0.03), (0.3454, -0.5997, 0.03), (0.2688, -0.5231, 0.03), (0.2407, -0.4185, 0.03), (0.2407, 0.4185, 0.03), (0.2688, 0.5231, 0.03), (0.3454, 0.5997, 0.03), (0.45, 0.6277, 0.03), (0.5546, 0.5997, 0.03), (0.6312, 0.5231, 0.03), (0.6592, 0.4185, 0.03), (0.6592, -0.4185, 0.03), (0.6312, -0.5231, 0.03), (0.5546, -0.5997, 0.03), (0.45, -0.6278, 0.03)], [], [(10, 9, 8, 7, 6, 5, 4, 3, 2, 1, 0, 13, 12, 11), (24, 23, 22, 21, 20, 19, 18, 17, 16, 15, 14, 27, 26, 25)])
_uv = me_cube_002.uv_layers.new(name='UVMap')
_uv.uv.foreach_set('vector', [0.7182, 0.002622, 0.2335, 0.002623, 0.1729, 0.06755, 0.1286, 0.245, 0.1123, 0.4873, 0.1286, 0.7296, 0.1729, 0.907, 0.2335, 0.9719, 0.7182, 0.9719, 0.7788, 0.907, 0.8231, 0.7296, 0.8393, 0.4873, 0.8231, 0.245, 0.7788, 0.06755, 0.7173, 0.007103, 0.2366, 0.007103, 0.1765, 0.0715, 0.1325, 0.2474, 0.1164, 0.4878, 0.1325, 0.7281, 0.1765, 0.9041, 0.2366, 0.9685, 0.7173, 0.9685, 0.7774, 0.9041, 0.8213, 0.7281, 0.8374, 0.4878, 0.8213, 0.2474, 0.7774, 0.0715])
me_cube_002.materials.append(mat_windowoutside)
me_cube_002.use_remesh_preserve_volume = False
me_cube_002.use_remesh_preserve_attributes = False
me_cube_002.use_mirror_vertex_groups = False
me_cube_002.update()
me_cube_001 = bpy.data.meshes.new('Cube.001')
me_cube_001.from_pydata([(-0.5546, -0.5997, 0.03), (-0.6312, -0.5231, 0.03), (-0.6593, -0.4185, 0.03), (-0.6593, 0.4185, 0.03), (-0.6312, 0.5231, 0.03), (-0.5546, 0.5997, 0.03), (-0.45, 0.6277, 0.03), (-0.3454, 0.5997, 0.03), (-0.2688, 0.5231, 0.03), (-0.2408, 0.4185, 0.03), (-0.2408, -0.4185, 0.03), (-0.2688, -0.5231, 0.03), (-0.3454, -0.5997, 0.03), (-0.45, -0.6278, 0.03), (0.3454, -0.5997, 0.03), (0.2688, -0.5231, 0.03), (0.2407, -0.4185, 0.03), (0.2407, 0.4185, 0.03), (0.2688, 0.5231, 0.03), (0.3454, 0.5997, 0.03), (0.45, 0.6277, 0.03), (0.5546, 0.5997, 0.03), (0.6312, 0.5231, 0.03), (0.6592, 0.4185, 0.03), (0.6592, -0.4185, 0.03), (0.6312, -0.5231, 0.03), (0.5546, -0.5997, 0.03), (0.45, -0.6278, 0.03)], [], [(10, 11, 12, 13, 0, 1, 2, 3, 4, 5, 6, 7, 8, 9), (24, 25, 26, 27, 14, 15, 16, 17, 18, 19, 20, 21, 22, 23)])
_uv = me_cube_001.uv_layers.new(name='UVMap')
_uv.uv.foreach_set('vector', [0.2351, 0.9705, 0.1752, 0.9062, 0.1313, 0.7306, 0.1152, 0.4908, 0.1313, 0.2509, 0.1752, 0.07534, 0.2351, 0.01107, 0.7148, 0.01107, 0.7748, 0.07534, 0.8187, 0.2509, 0.8348, 0.4908, 0.8187, 0.7306, 0.7748, 0.9062, 0.7148, 0.9705, 0.2323, 0.9761, 0.1716, 0.9111, 0.1273, 0.7336, 0.111, 0.4911, 0.1273, 0.2486, 0.1716, 0.07106, 0.2323, 0.006081, 0.7173, 0.006082, 0.7779, 0.07106, 0.8223, 0.2486, 0.8385, 0.4911, 0.8223, 0.7336, 0.7779, 0.9111, 0.7173, 0.9761])
me_cube_001.materials.append(mat_transparent)
me_cube_001.use_remesh_preserve_volume = False
me_cube_001.use_remesh_preserve_attributes = False
me_cube_001.use_mirror_vertex_groups = False
me_cube_001.update()

# ---- objects
ob_cube = bpy.data.objects.new('Cube', me_cube)
ob_light = bpy.data.objects.new('Light', light_light)
ob_camera = bpy.data.objects.new('Camera', cam_camera)
ob_window = bpy.data.objects.new('window', me_cube_002)
ob_inner = bpy.data.objects.new('inner', me_cube_001)

# ---- transforms, parenting, visibility, modifiers, constraints
ob_cube.location = (0.0, 0.0, 0.0)
ob_cube.lock_rotations_4d = False
ob_cube.empty_display_type = 'ARROWS'
ob_cube.lineart.crease_threshold = 0.0
ob_light.location = (4.076, 1.005, 5.904)
ob_light.rotation_euler = (0.6503, 0.05522, 1.866)
ob_light.lock_rotations_4d = False
ob_light.empty_display_type = 'ARROWS'
ob_light.color = (0.0, 0.0, 0.0, 0.0)
ob_light.lineart.crease_threshold = 0.0
ob_camera.location = (7.359, -6.926, 4.958)
ob_camera.rotation_euler = (1.109, 0.0, 0.8149)
ob_camera.lock_rotations_4d = False
ob_camera.empty_display_type = 'ARROWS'
ob_camera.color = (0.0, 0.0, 0.0, 0.0)
ob_camera.display_type = 'WIRE'
ob_camera.lineart.crease_threshold = 0.0
ob_window.location = (0.0, 0.0, 0.0)
ob_window.lock_rotations_4d = False
ob_window.empty_display_type = 'ARROWS'
ob_window.lineart.crease_threshold = 0.0
ob_inner.location = (0.0, 0.0, -0.05527)
ob_inner.lock_rotations_4d = False
ob_inner.empty_display_type = 'ARROWS'
ob_inner.lineart.crease_threshold = 0.0

# ---- collection membership
col_collection.objects.link(ob_cube)
col_collection.objects.link(ob_light)
col_collection.objects.link(ob_camera)
col_collection.objects.link(ob_window)
col_collection.objects.link(ob_inner)

# ---- scene / render settings (as saved in the file)
scene.camera = ob_camera
scene.frame_start = 1; scene.frame_end = 250; scene.frame_set(1)
scene.render.engine = 'BLENDER_EEVEE_NEXT'
scene.cycles.use_denoising = False
scene.cycles.samples = 128
scene.cycles.sampling_pattern = 'TABULATED_SOBOL'
scene.cycles.use_adaptive_sampling = False
scene.cycles.use_light_tree = False
scene.view_settings.view_transform = 'Filmic'
bpy.context.view_layer.update()
